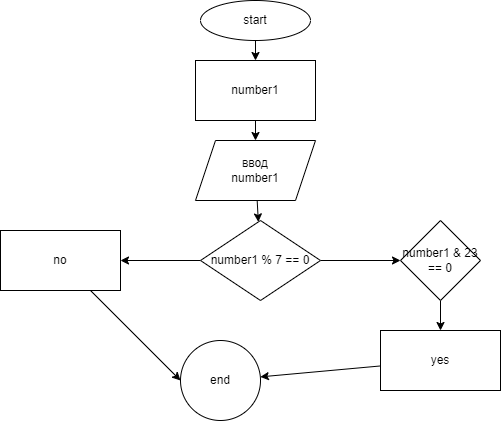

The diagram above was exported from draw.io. Its source (the exported page's mxGraphModel, read from the mxfile embedded in the PNG):
<mxGraphModel dx="1040" dy="416" grid="1" gridSize="10" guides="1" tooltips="1" connect="1" arrows="1" fold="1" page="1" pageScale="1" pageWidth="850" pageHeight="1100" math="0" shadow="0">
  <root>
    <mxCell id="0" />
    <mxCell id="1" parent="0" />
    <mxCell id="4" value="" style="edgeStyle=none;html=1;" edge="1" parent="1" source="2" target="3">
      <mxGeometry relative="1" as="geometry" />
    </mxCell>
    <mxCell id="2" value="start" style="ellipse;whiteSpace=wrap;html=1;" vertex="1" parent="1">
      <mxGeometry x="350" width="110" height="40" as="geometry" />
    </mxCell>
    <mxCell id="6" value="" style="edgeStyle=none;html=1;" edge="1" parent="1" source="3" target="5">
      <mxGeometry relative="1" as="geometry" />
    </mxCell>
    <mxCell id="3" value="number1" style="whiteSpace=wrap;html=1;" vertex="1" parent="1">
      <mxGeometry x="345" y="60" width="120" height="60" as="geometry" />
    </mxCell>
    <mxCell id="8" value="" style="edgeStyle=none;html=1;" edge="1" parent="1" source="5" target="7">
      <mxGeometry relative="1" as="geometry" />
    </mxCell>
    <mxCell id="5" value="ввод&lt;br&gt;number1" style="shape=parallelogram;perimeter=parallelogramPerimeter;whiteSpace=wrap;html=1;fixedSize=1;" vertex="1" parent="1">
      <mxGeometry x="345" y="140" width="120" height="60" as="geometry" />
    </mxCell>
    <mxCell id="10" value="" style="edgeStyle=none;html=1;" edge="1" parent="1" source="7">
      <mxGeometry relative="1" as="geometry">
        <mxPoint x="550" y="260" as="targetPoint" />
      </mxGeometry>
    </mxCell>
    <mxCell id="26" value="" style="edgeStyle=none;html=1;" edge="1" parent="1" source="7" target="25">
      <mxGeometry relative="1" as="geometry" />
    </mxCell>
    <mxCell id="7" value="number1 % 7 == 0" style="rhombus;whiteSpace=wrap;html=1;" vertex="1" parent="1">
      <mxGeometry x="350" y="220" width="120" height="80" as="geometry" />
    </mxCell>
    <mxCell id="24" value="" style="edgeStyle=none;html=1;" edge="1" parent="1" source="21" target="23">
      <mxGeometry relative="1" as="geometry" />
    </mxCell>
    <mxCell id="21" value="number1 &amp;amp; 23 == 0" style="rhombus;whiteSpace=wrap;html=1;" vertex="1" parent="1">
      <mxGeometry x="550" y="220" width="80" height="80" as="geometry" />
    </mxCell>
    <mxCell id="28" value="" style="edgeStyle=none;html=1;" edge="1" parent="1" source="23" target="27">
      <mxGeometry relative="1" as="geometry" />
    </mxCell>
    <mxCell id="23" value="yes" style="whiteSpace=wrap;html=1;" vertex="1" parent="1">
      <mxGeometry x="530" y="330" width="120" height="60" as="geometry" />
    </mxCell>
    <mxCell id="29" style="edgeStyle=none;html=1;entryX=0;entryY=0.5;entryDx=0;entryDy=0;" edge="1" parent="1" source="25" target="27">
      <mxGeometry relative="1" as="geometry" />
    </mxCell>
    <mxCell id="25" value="no" style="whiteSpace=wrap;html=1;" vertex="1" parent="1">
      <mxGeometry x="150" y="230" width="120" height="60" as="geometry" />
    </mxCell>
    <mxCell id="27" value="end" style="ellipse;whiteSpace=wrap;html=1;" vertex="1" parent="1">
      <mxGeometry x="330" y="340" width="80" height="80" as="geometry" />
    </mxCell>
  </root>
</mxGraphModel>